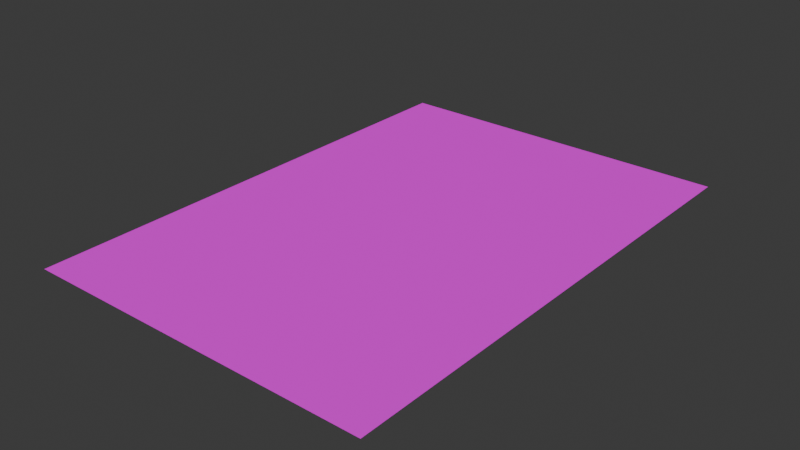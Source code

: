 # Source: paper.blend  (saved by Blender 4.3.34; exported with 4.5.12 LTS)
import bpy
from mathutils import Matrix  # noqa: F401  (used for matrix-valued properties, if any)

bpy.ops.wm.read_factory_settings(use_empty=True)
scene = bpy.context.scene
scene.name = 'Scene'

# ---- images (referenced by path relative to the original .blend; pixels are not part of the script)
import os
ASSET_DIR = os.environ.get("B2B_ASSET_DIR", "")  # directory of the original .blend (textures are referenced by path, not embedded)
HERE = os.path.dirname(os.path.abspath(__file__))  # packed textures are extracted next to this script under _unpacked/

def load_image(name, relpath, width, height, colorspace="sRGB"):
    """Load a texture the original file referenced (path relative to the .blend, or extracted next to this script)."""
    p = next((c for c in (os.path.join(HERE, relpath), os.path.join(ASSET_DIR, relpath)) if relpath and os.path.exists(c)), "")
    if p:
        img = bpy.data.images.load(p, check_existing=True)
        img.name = name
    else:  # same state as the original file: an image datablock whose file is absent (Cycles renders it pink)
        img = bpy.data.images.new(name, width, height)
        img.source = "FILE"
        img.filepath = "//" + (relpath or name)
    img.colorspace_settings.name = colorspace
    return img
img_doc_item_png_001 = load_image('doc_item.png.001', 'textures/doc_item.png', 1024, 1024, 'sRGB')

# ---- materials (node trees are filled in below, after node groups)
mat_material = bpy.data.materials.new('Material')

# ---- material node trees
mat_material.use_nodes = True; mat_material.node_tree.nodes.clear()
_N = mat_material.node_tree.nodes; _L = mat_material.node_tree.links
n0 = _N.new('ShaderNodeBsdfPrincipled'); n0.name = 'Principled BSDF'; n0.location = (10, 300)
n0.inputs[3].default_value = 1.0
n1 = _N.new('ShaderNodeOutputMaterial'); n1.name = 'Material Output'; n1.location = (300, 300)
n2 = _N.new('ShaderNodeTexImage'); n2.name = 'Image Texture'; n2.location = (-280, 280)
n2.image = img_doc_item_png_001
_L.new(n0.outputs[0], n1.inputs[0])
_L.new(n2.outputs[0], n0.inputs[0])
n1.is_active_output = True

# ---- world
world_world = bpy.data.worlds.new('World'); scene.world = world_world
world_world.use_nodes = True; world_world.node_tree.nodes.clear()
_N = world_world.node_tree.nodes; _L = world_world.node_tree.links
n0 = _N.new('ShaderNodeOutputWorld'); n0.name = 'World Output'; n0.location = (300, 300)
n1 = _N.new('ShaderNodeBackground'); n1.name = 'Background'; n1.location = (10, 300)
n1.inputs[0].default_value = (0.05088, 0.05088, 0.05088, 1.0)
_L.new(n1.outputs[0], n0.inputs[0])
n0.is_active_output = True
world_world.color = (0.05088, 0.05088, 0.05088)
world_world.sun_shadow_jitter_overblur = 0.0

# ---- meshes
me_plane = bpy.data.meshes.new('Plane')
me_plane.from_pydata([(-0.105, -0.15, 0.0), (0.105, -0.15, 0.0), (-0.105, 0.15, 0.0), (0.105, 0.15, 0.0)], [], [(0, 1, 3, 2)])
_uv = me_plane.uv_layers.new(name='UVMap')
_uv.uv.foreach_set('vector', [0.0, 0.0, 1.0, 0.0, 1.0, 1.0, 0.0, 1.0])
me_plane.materials.append(mat_material)
me_plane.update()

# ---- objects
ob_plane = bpy.data.objects.new('Plane', me_plane)

# ---- transforms, parenting, visibility, modifiers, constraints
ob_plane.location = (0.0, 0.0, 0.0)

# ---- collection membership
scene.collection.objects.link(ob_plane)

# ---- scene / render settings (as saved in the file)
scene.frame_start = 1; scene.frame_end = 30; scene.frame_set(0)
scene.render.engine = 'BLENDER_EEVEE_NEXT'
bpy.context.view_layer.update()

# ---- added for rendering (the .blend has no active camera and no usable light): camera, sun
cam_auto = bpy.data.cameras.new('AutoCamera')
cam_auto.lens = 50.0
cam_auto.sensor_width = 36.0
cam_auto.clip_end = 1000.0
ob_auto_camera = bpy.data.objects.new('AutoCamera', cam_auto)
scene.collection.objects.link(ob_auto_camera)
ob_auto_camera.location = (0.338814, -0.406577, 0.271051)
ob_auto_camera.rotation_euler = (1.09748, -7.21219e-08, 0.694738)
scene.camera = ob_auto_camera
light_auto_sun = bpy.data.lights.new('AutoSun', 'SUN')
light_auto_sun.energy = 3.0
light_auto_sun.angle = 0.0523599
ob_auto_sun = bpy.data.objects.new('AutoSun', light_auto_sun)
scene.collection.objects.link(ob_auto_sun)
ob_auto_sun.rotation_euler = (0.872665, 0.174533, 0.523599)
bpy.context.view_layer.update()
